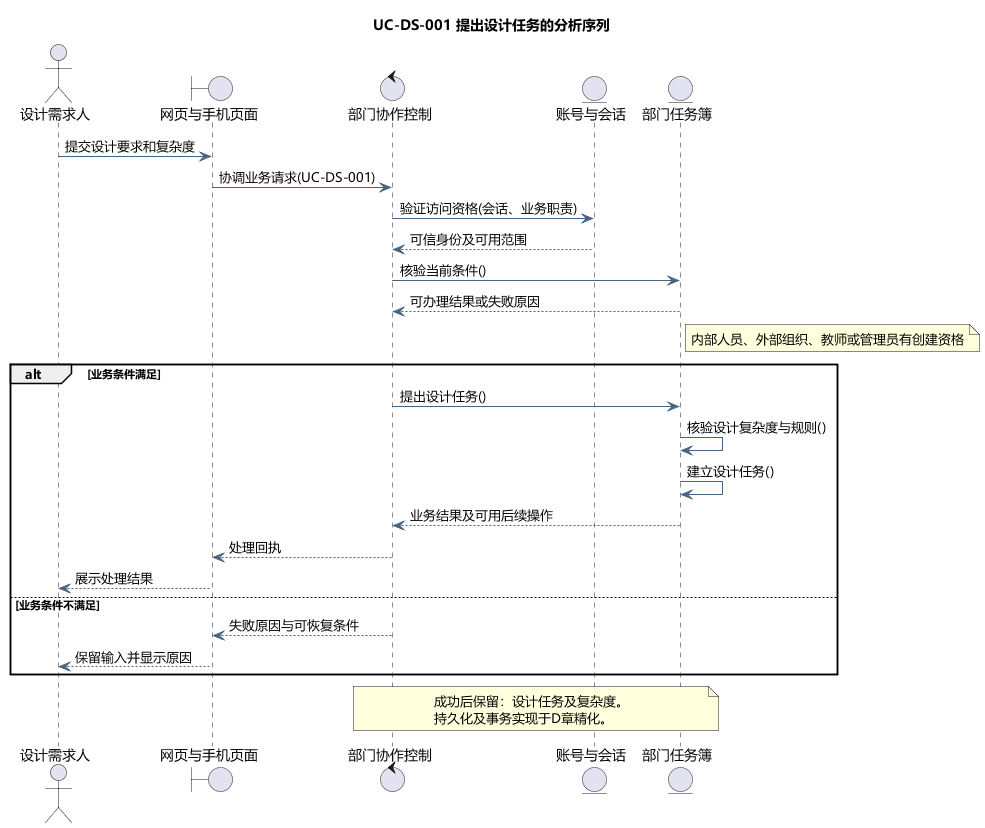

The diagram above was rendered by PlantUML. Its source (embedded in the PNG):
@startuml
skinparam defaultFontName Microsoft YaHei
skinparam shadowing false
skinparam backgroundColor #FFFFFF
skinparam ArrowColor #466482
skinparam classAttributeIconSize 0
hide empty members
title UC-DS-001 提出设计任务的分析序列
actor "设计需求人" as actor
boundary "网页与手机页面" as page
control "部门协作控制" as ctl
entity "账号与会话" as identity
entity "部门任务簿" as model
actor -> page : 提交设计要求和复杂度
page -> ctl : 协调业务请求(UC-DS-001)
ctl -> identity : 验证访问资格(会话、业务职责)
identity --> ctl : 可信身份及可用范围
ctl -> model : 核验当前条件()
model --> ctl : 可办理结果或失败原因
note right of model
内部人员、外部组织、教师或管理员有创建资格
end note
alt 业务条件满足
ctl -> model : 提出设计任务()
model -> model : 核验设计复杂度与规则()
model -> model : 建立设计任务()
model --> ctl : 业务结果及可用后续操作
ctl --> page : 处理回执
page --> actor : 展示处理结果
else 业务条件不满足
ctl --> page : 失败原因与可恢复条件
page --> actor : 保留输入并显示原因
end
note over ctl,model
成功后保留：设计任务及复杂度。
持久化及事务实现于D章精化。
end note

@enduml